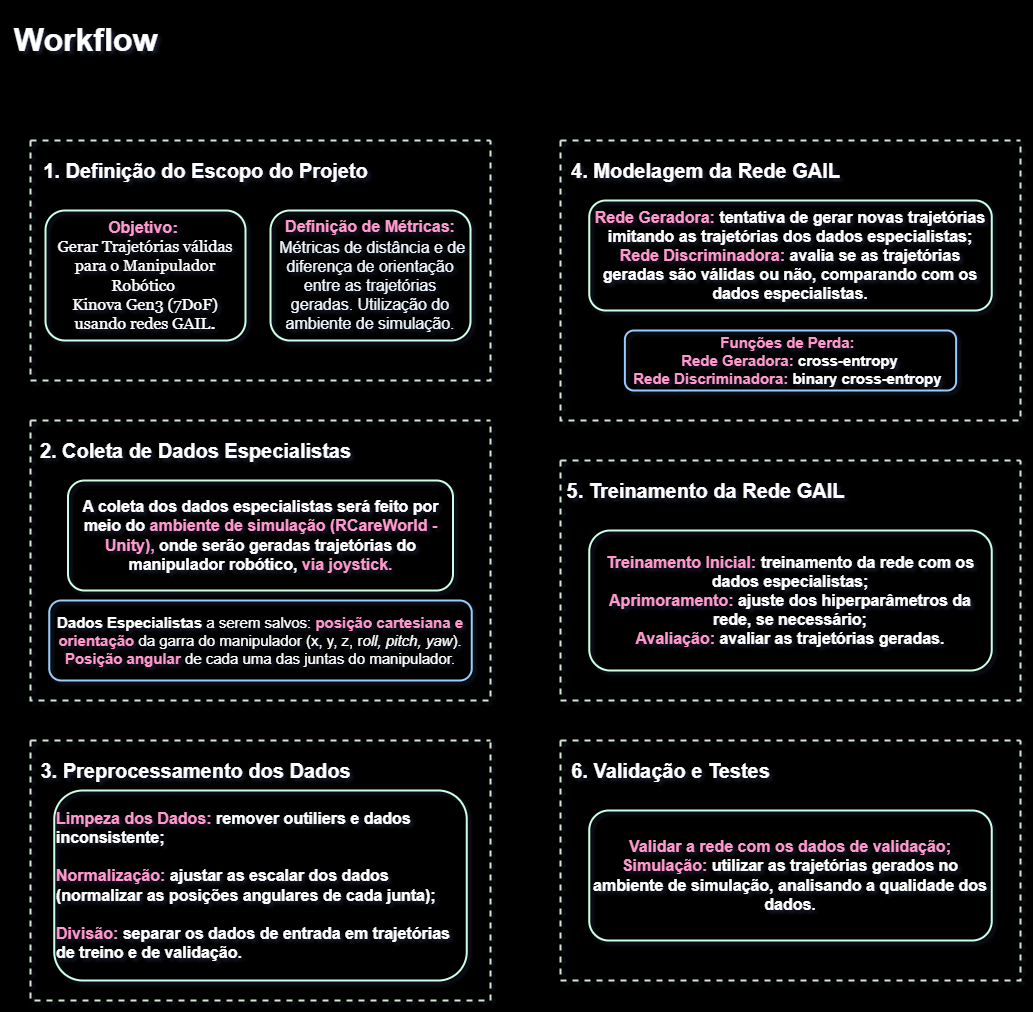

The diagram above was exported from draw.io. Its source (the exported page's mxGraphModel, read from the mxfile embedded in the PNG):
<mxGraphModel dx="3160" dy="1238" grid="1" gridSize="10" guides="1" tooltips="1" connect="1" arrows="1" fold="1" page="1" pageScale="1" pageWidth="827" pageHeight="1169" background="#000000" math="0" shadow="0">
  <root>
    <mxCell id="0" />
    <mxCell id="1" parent="0" />
    <mxCell id="6RuTeO4FvBUe9O8nc_Cw-1" value="&lt;h1&gt;&lt;font style=&quot;font-size: 32px;&quot; color=&quot;#ffffff&quot;&gt;Workflow&lt;/font&gt;&lt;/h1&gt;" style="text;html=1;align=center;verticalAlign=middle;resizable=0;points=[];autosize=1;strokeColor=none;fillColor=none;" parent="1" vertex="1">
      <mxGeometry x="-30" y="140" width="170" height="80" as="geometry" />
    </mxCell>
    <mxCell id="6RuTeO4FvBUe9O8nc_Cw-2" value="" style="swimlane;startSize=0;labelBorderColor=none;strokeColor=#D5E8D4;dashed=1;strokeWidth=2;" parent="1" vertex="1">
      <mxGeometry y="280" width="460" height="240" as="geometry" />
    </mxCell>
    <mxCell id="6RuTeO4FvBUe9O8nc_Cw-3" value="&lt;h3 style=&quot;font-size: 20px;&quot;&gt;1. &lt;font style=&quot;font-size: 20px;&quot;&gt;Definição do Escopo do Projeto&lt;/font&gt;&lt;/h3&gt;" style="text;html=1;align=center;verticalAlign=middle;resizable=0;points=[];autosize=1;strokeColor=none;fillColor=none;fontColor=#FFFFFF;fontSize=20;" parent="6RuTeO4FvBUe9O8nc_Cw-2" vertex="1">
      <mxGeometry y="-10" width="350" height="80" as="geometry" />
    </mxCell>
    <mxCell id="6RuTeO4FvBUe9O8nc_Cw-4" value="&lt;font color=&quot;#ff99cc&quot; style=&quot;font-size: 16px;&quot;&gt;&lt;b style=&quot;&quot;&gt;Objetivo&lt;font face=&quot;Georgia&quot;&gt;:&lt;/font&gt;&lt;/b&gt;&lt;font face=&quot;Georgia&quot;&gt;&amp;nbsp;&lt;/font&gt;&lt;/font&gt;&lt;div&gt;&lt;font style=&quot;font-size: 16px;&quot; face=&quot;Georgia&quot; color=&quot;#ffffff&quot;&gt;Gerar Trajetórias válidas para o Manipulador Robótico&amp;nbsp;&lt;/font&gt;&lt;div&gt;&lt;font style=&quot;font-size: 16px;&quot; face=&quot;Georgia&quot; color=&quot;#ffffff&quot;&gt;Kinova Gen3 (7DoF) usando redes GAIL&lt;b&gt;.&lt;/b&gt;&lt;/font&gt;&lt;/div&gt;&lt;/div&gt;" style="rounded=1;whiteSpace=wrap;html=1;fillColor=none;strokeColor=#CCFFE6;strokeWidth=2;" parent="6RuTeO4FvBUe9O8nc_Cw-2" vertex="1">
      <mxGeometry x="15" y="70" width="200" height="130" as="geometry" />
    </mxCell>
    <mxCell id="6RuTeO4FvBUe9O8nc_Cw-5" value="&lt;font style=&quot;font-size: 16px;&quot; color=&quot;#ff99cc&quot;&gt;&lt;b&gt;Definição de Métricas:&lt;br&gt;&lt;/b&gt;&lt;/font&gt;&lt;div&gt;&lt;span style=&quot;color: rgb(240, 246, 252); font-family: -apple-system, BlinkMacSystemFont, &amp;quot;Segoe UI&amp;quot;, &amp;quot;Noto Sans&amp;quot;, Helvetica, Arial, sans-serif, &amp;quot;Apple Color Emoji&amp;quot;, &amp;quot;Segoe UI Emoji&amp;quot;; font-size: 16px; text-align: start;&quot;&gt;&amp;nbsp;&lt;/span&gt;&lt;span style=&quot;color: rgb(240, 246, 252); font-size: 16px; text-align: start;&quot;&gt;&lt;font style=&quot;&quot; face=&quot;Helvetica&quot;&gt;Métricas de distância e de diferença de orientação entre as trajetórias geradas. Utilização do ambiente de simulação.&lt;/font&gt;&lt;/span&gt;&lt;/div&gt;" style="rounded=1;whiteSpace=wrap;html=1;fillColor=none;strokeColor=#CCFFE6;strokeWidth=2;" parent="6RuTeO4FvBUe9O8nc_Cw-2" vertex="1">
      <mxGeometry x="240" y="70" width="200" height="130" as="geometry" />
    </mxCell>
    <mxCell id="6RuTeO4FvBUe9O8nc_Cw-7" value="" style="swimlane;startSize=0;labelBorderColor=none;strokeColor=#D5E8D4;dashed=1;strokeWidth=2;" parent="1" vertex="1">
      <mxGeometry y="560" width="460" height="280" as="geometry" />
    </mxCell>
    <mxCell id="6RuTeO4FvBUe9O8nc_Cw-8" value="&lt;h3 style=&quot;font-size: 20px;&quot;&gt;2. Coleta de Dados Especialistas&lt;/h3&gt;" style="text;html=1;align=center;verticalAlign=middle;resizable=0;points=[];autosize=1;strokeColor=none;fillColor=none;fontColor=#FFFFFF;fontSize=20;" parent="6RuTeO4FvBUe9O8nc_Cw-7" vertex="1">
      <mxGeometry y="-10" width="330" height="80" as="geometry" />
    </mxCell>
    <mxCell id="6RuTeO4FvBUe9O8nc_Cw-10" value="&lt;span style=&quot;font-size: 16px;&quot;&gt;&lt;b style=&quot;&quot;&gt;&lt;font color=&quot;#ffffff&quot;&gt;A coleta dos dados especialistas será feito por meio do&lt;/font&gt;&lt;font color=&quot;#ff99cc&quot;&gt; ambiente de simulação (RCareWorld - Unity), &lt;/font&gt;&lt;font color=&quot;#ffffff&quot;&gt;onde serão geradas trajetórias do manipulador robótico,&lt;/font&gt;&lt;font color=&quot;#ff99cc&quot;&gt; via joystick.&lt;/font&gt;&lt;/b&gt;&lt;/span&gt;" style="rounded=1;whiteSpace=wrap;html=1;fillColor=none;strokeColor=#CCFFE6;strokeWidth=2;" parent="6RuTeO4FvBUe9O8nc_Cw-7" vertex="1">
      <mxGeometry x="37.5" y="60" width="385" height="110" as="geometry" />
    </mxCell>
    <mxCell id="6RuTeO4FvBUe9O8nc_Cw-12" value="&lt;font style=&quot;font-size: 15px;&quot; color=&quot;#ffffff&quot;&gt;&lt;b&gt;Dados Especialistas&lt;/b&gt; a serem salvos: &lt;/font&gt;&lt;font color=&quot;#ff99cc&quot; style=&quot;font-size: 15px;&quot;&gt;&lt;b&gt;posição cartesiana e orientação&lt;/b&gt;&lt;/font&gt;&lt;font style=&quot;font-size: 15px;&quot;&gt;&lt;font color=&quot;#ffffff&quot;&gt; da garra do manipulador (x, y, z, r&lt;/font&gt;&lt;i style=&quot;color: rgb(255, 255, 255);&quot;&gt;oll, pitch, yaw&lt;/i&gt;&lt;font color=&quot;#ffffff&quot;&gt;). &lt;/font&gt;&lt;b style=&quot;&quot;&gt;&lt;font color=&quot;#ff99cc&quot;&gt;Posição angular&lt;/font&gt;&lt;/b&gt;&lt;font color=&quot;#ffffff&quot;&gt; de cada uma das juntas do manipulador.&lt;/font&gt;&lt;/font&gt;" style="rounded=1;whiteSpace=wrap;html=1;fillColor=none;strokeColor=#99CCFF;strokeWidth=2;" parent="6RuTeO4FvBUe9O8nc_Cw-7" vertex="1">
      <mxGeometry x="18.75" y="180" width="422.5" height="80" as="geometry" />
    </mxCell>
    <mxCell id="6RuTeO4FvBUe9O8nc_Cw-13" value="" style="swimlane;startSize=0;labelBorderColor=none;strokeColor=#D5E8D4;dashed=1;strokeWidth=2;" parent="1" vertex="1">
      <mxGeometry y="880" width="460" height="260" as="geometry" />
    </mxCell>
    <mxCell id="6RuTeO4FvBUe9O8nc_Cw-14" value="&lt;h3 style=&quot;font-size: 20px;&quot;&gt;3. Preprocessamento dos Dados&lt;/h3&gt;" style="text;html=1;align=center;verticalAlign=middle;resizable=0;points=[];autosize=1;strokeColor=none;fillColor=none;fontColor=#FFFFFF;fontSize=20;" parent="6RuTeO4FvBUe9O8nc_Cw-13" vertex="1">
      <mxGeometry y="-10" width="330" height="80" as="geometry" />
    </mxCell>
    <mxCell id="6RuTeO4FvBUe9O8nc_Cw-15" value="&lt;span style=&quot;font-size: 16px;&quot;&gt;&lt;b style=&quot;&quot;&gt;&lt;font color=&quot;#ff99cc&quot;&gt;Limpeza dos Dados:&lt;/font&gt;&lt;font color=&quot;#ffffff&quot;&gt; remover outiliers e dados inconsistente;&lt;/font&gt;&lt;/b&gt;&lt;/span&gt;&lt;div&gt;&lt;font color=&quot;#ffffff&quot;&gt;&lt;span style=&quot;font-size: 16px;&quot;&gt;&lt;b&gt;&lt;br&gt;&lt;/b&gt;&lt;/span&gt;&lt;/font&gt;&lt;div&gt;&lt;span style=&quot;font-size: 16px;&quot;&gt;&lt;b style=&quot;&quot;&gt;&lt;font color=&quot;#ff99cc&quot;&gt;Normalização:&lt;/font&gt;&lt;font color=&quot;#ffffff&quot;&gt; ajustar as escalar dos dados (normalizar as posições angulares de cada junta);&lt;/font&gt;&lt;/b&gt;&lt;/span&gt;&lt;/div&gt;&lt;div&gt;&lt;font color=&quot;#ffffff&quot;&gt;&lt;span style=&quot;font-size: 16px;&quot;&gt;&lt;b&gt;&lt;br&gt;&lt;/b&gt;&lt;/span&gt;&lt;/font&gt;&lt;/div&gt;&lt;div&gt;&lt;span style=&quot;font-size: 16px;&quot;&gt;&lt;b style=&quot;&quot;&gt;&lt;font color=&quot;#ff99cc&quot;&gt;Divisão:&lt;/font&gt;&lt;font color=&quot;#ffffff&quot;&gt; separar os dados de entrada em trajetórias de treino e de validação.&lt;/font&gt;&lt;/b&gt;&lt;/span&gt;&lt;/div&gt;&lt;/div&gt;" style="rounded=1;whiteSpace=wrap;html=1;fillColor=none;strokeColor=#CCFFE6;strokeWidth=2;align=left;" parent="6RuTeO4FvBUe9O8nc_Cw-13" vertex="1">
      <mxGeometry x="23.75" y="50" width="412.5" height="190" as="geometry" />
    </mxCell>
    <mxCell id="6RuTeO4FvBUe9O8nc_Cw-19" value="" style="swimlane;startSize=0;labelBorderColor=none;strokeColor=#D5E8D4;dashed=1;strokeWidth=2;" parent="1" vertex="1">
      <mxGeometry x="530" y="280" width="460" height="280" as="geometry" />
    </mxCell>
    <mxCell id="6RuTeO4FvBUe9O8nc_Cw-20" value="&lt;h3 style=&quot;font-size: 20px;&quot;&gt;4. Modelagem da Rede GAIL&lt;/h3&gt;" style="text;html=1;align=center;verticalAlign=middle;resizable=0;points=[];autosize=1;strokeColor=none;fillColor=none;fontColor=#FFFFFF;fontSize=20;" parent="6RuTeO4FvBUe9O8nc_Cw-19" vertex="1">
      <mxGeometry y="-10" width="290" height="80" as="geometry" />
    </mxCell>
    <mxCell id="6RuTeO4FvBUe9O8nc_Cw-21" value="&lt;span style=&quot;font-size: 16px;&quot;&gt;&lt;b style=&quot;&quot;&gt;&lt;font color=&quot;#ff99cc&quot;&gt;Rede Geradora:&lt;/font&gt;&lt;font color=&quot;#ffffff&quot;&gt; tentativa de gerar novas trajetórias imitando as trajetórias dos dados especialistas;&lt;/font&gt;&lt;/b&gt;&lt;/span&gt;&lt;div&gt;&lt;span style=&quot;font-size: 16px;&quot;&gt;&lt;b style=&quot;&quot;&gt;&lt;font color=&quot;#ff99cc&quot;&gt;Rede Discriminadora:&lt;/font&gt;&lt;font color=&quot;#ffffff&quot;&gt; avalia se as trajetórias geradas são válidas ou não, comparando com os dados especialistas.&lt;/font&gt;&lt;/b&gt;&lt;/span&gt;&lt;/div&gt;" style="rounded=1;whiteSpace=wrap;html=1;fillColor=none;strokeColor=#CCFFE6;strokeWidth=2;" parent="6RuTeO4FvBUe9O8nc_Cw-19" vertex="1">
      <mxGeometry x="28.75" y="60" width="402.5" height="110" as="geometry" />
    </mxCell>
    <mxCell id="6RuTeO4FvBUe9O8nc_Cw-22" value="&lt;span style=&quot;font-size: 15px;&quot;&gt;&lt;b style=&quot;&quot;&gt;&lt;font color=&quot;#ff99cc&quot;&gt;Funções de Perda:&amp;nbsp;&lt;/font&gt;&lt;br&gt;&lt;font color=&quot;#ff99cc&quot;&gt;Rede Geradora: &lt;/font&gt;&lt;font color=&quot;#ffffff&quot;&gt;cross-entropy&lt;/font&gt;&lt;/b&gt;&lt;/span&gt;&lt;div&gt;&lt;span style=&quot;font-size: 15px;&quot;&gt;&lt;b style=&quot;&quot;&gt;&lt;font color=&quot;#ff99cc&quot;&gt;Rede Discriminadora:&lt;/font&gt;&lt;font color=&quot;#ffffff&quot;&gt; binary cross-entropy&amp;nbsp;&lt;/font&gt;&lt;/b&gt;&lt;/span&gt;&lt;/div&gt;" style="rounded=1;whiteSpace=wrap;html=1;fillColor=none;strokeColor=#99CCFF;strokeWidth=2;" parent="6RuTeO4FvBUe9O8nc_Cw-19" vertex="1">
      <mxGeometry x="64.38" y="190" width="331.25" height="60" as="geometry" />
    </mxCell>
    <mxCell id="6RuTeO4FvBUe9O8nc_Cw-23" value="" style="swimlane;startSize=0;labelBorderColor=none;strokeColor=#D5E8D4;dashed=1;strokeWidth=2;" parent="1" vertex="1">
      <mxGeometry x="530" y="600" width="460" height="240" as="geometry" />
    </mxCell>
    <mxCell id="6RuTeO4FvBUe9O8nc_Cw-24" value="&lt;h3 style=&quot;font-size: 20px;&quot;&gt;5. Treinamento da Rede GAIL&lt;/h3&gt;" style="text;html=1;align=center;verticalAlign=middle;resizable=0;points=[];autosize=1;strokeColor=none;fillColor=none;fontColor=#FFFFFF;fontSize=20;" parent="6RuTeO4FvBUe9O8nc_Cw-23" vertex="1">
      <mxGeometry x="-5" y="-10" width="300" height="80" as="geometry" />
    </mxCell>
    <mxCell id="6RuTeO4FvBUe9O8nc_Cw-25" value="&lt;span style=&quot;font-size: 16px;&quot;&gt;&lt;b style=&quot;&quot;&gt;&lt;font color=&quot;#ff99cc&quot;&gt;Treinamento Inicial:&lt;/font&gt;&lt;font color=&quot;#ffffff&quot;&gt;&amp;nbsp;treinamento da rede com os dados especialistas;&lt;/font&gt;&lt;/b&gt;&lt;/span&gt;&lt;div&gt;&lt;span style=&quot;font-size: 16px;&quot;&gt;&lt;b style=&quot;&quot;&gt;&lt;font color=&quot;#ff99cc&quot;&gt;Aprimoramento:&lt;/font&gt;&lt;font color=&quot;#ffffff&quot;&gt; ajuste dos hiperparâmetros da rede, se necessário;&lt;/font&gt;&lt;/b&gt;&lt;/span&gt;&lt;/div&gt;&lt;div&gt;&lt;span style=&quot;font-size: 16px;&quot;&gt;&lt;b style=&quot;&quot;&gt;&lt;font color=&quot;#ff99cc&quot;&gt;Avaliação:&lt;/font&gt;&lt;font color=&quot;#ffffff&quot;&gt; avaliar as trajetórias geradas.&lt;/font&gt;&lt;/b&gt;&lt;/span&gt;&lt;/div&gt;" style="rounded=1;whiteSpace=wrap;html=1;fillColor=none;strokeColor=#CCFFE6;strokeWidth=2;" parent="6RuTeO4FvBUe9O8nc_Cw-23" vertex="1">
      <mxGeometry x="28.75" y="70" width="402.5" height="140" as="geometry" />
    </mxCell>
    <mxCell id="6RuTeO4FvBUe9O8nc_Cw-27" value="" style="swimlane;startSize=0;labelBorderColor=none;strokeColor=#D5E8D4;dashed=1;strokeWidth=2;" parent="1" vertex="1">
      <mxGeometry x="530" y="880" width="460" height="240" as="geometry" />
    </mxCell>
    <mxCell id="6RuTeO4FvBUe9O8nc_Cw-28" value="&lt;h3 style=&quot;font-size: 20px;&quot;&gt;6. Validação e Testes&lt;/h3&gt;" style="text;html=1;align=center;verticalAlign=middle;resizable=0;points=[];autosize=1;strokeColor=none;fillColor=none;fontColor=#FFFFFF;fontSize=20;" parent="6RuTeO4FvBUe9O8nc_Cw-27" vertex="1">
      <mxGeometry y="-10" width="220" height="80" as="geometry" />
    </mxCell>
    <mxCell id="6RuTeO4FvBUe9O8nc_Cw-29" value="&lt;font color=&quot;#ff99cc&quot;&gt;&lt;span style=&quot;font-size: 16px;&quot;&gt;&lt;b&gt;Validar a rede com os dados de validação;&lt;/b&gt;&lt;/span&gt;&lt;/font&gt;&lt;div&gt;&lt;span style=&quot;font-size: 16px;&quot;&gt;&lt;b style=&quot;&quot;&gt;&lt;font color=&quot;#ff99cc&quot;&gt;Simulação: &lt;/font&gt;&lt;font color=&quot;#ffffff&quot;&gt;utilizar as trajetórias gerados no ambiente de simulação, analisando a qualidade dos dados.&lt;/font&gt;&lt;/b&gt;&lt;/span&gt;&lt;/div&gt;" style="rounded=1;whiteSpace=wrap;html=1;fillColor=none;strokeColor=#CCFFE6;strokeWidth=2;" parent="6RuTeO4FvBUe9O8nc_Cw-27" vertex="1">
      <mxGeometry x="28.75" y="70" width="402.5" height="130" as="geometry" />
    </mxCell>
  </root>
</mxGraphModel>